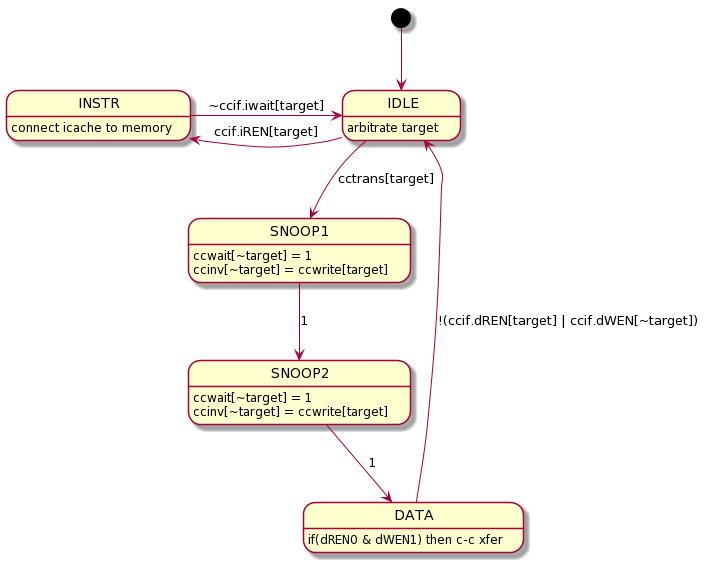

The diagram above was rendered by PlantUML. Its source (embedded in the PNG):
@startuml

[*] --> IDLE

IDLE --> SNOOP1: cctrans[target]

IDLE --> INSTR: ccif.iREN[target]
SNOOP1 --> SNOOP2: 1
SNOOP2 --> DATA: 1

DATA --> IDLE: !(ccif.dREN[target] | ccif.dWEN[~target])
INSTR -right-> IDLE : ~ccif.iwait[target]

IDLE : arbitrate target

SNOOP1 : ccwait[~target] = 1
SNOOP1 : ccinv[~target] = ccwrite[target]
SNOOP2 : ccwait[~target] = 1
SNOOP2 : ccinv[~target] = ccwrite[target]

DATA : if(dREN0 & dWEN1) then c-c xfer
INSTR : connect icache to memory
@enduml